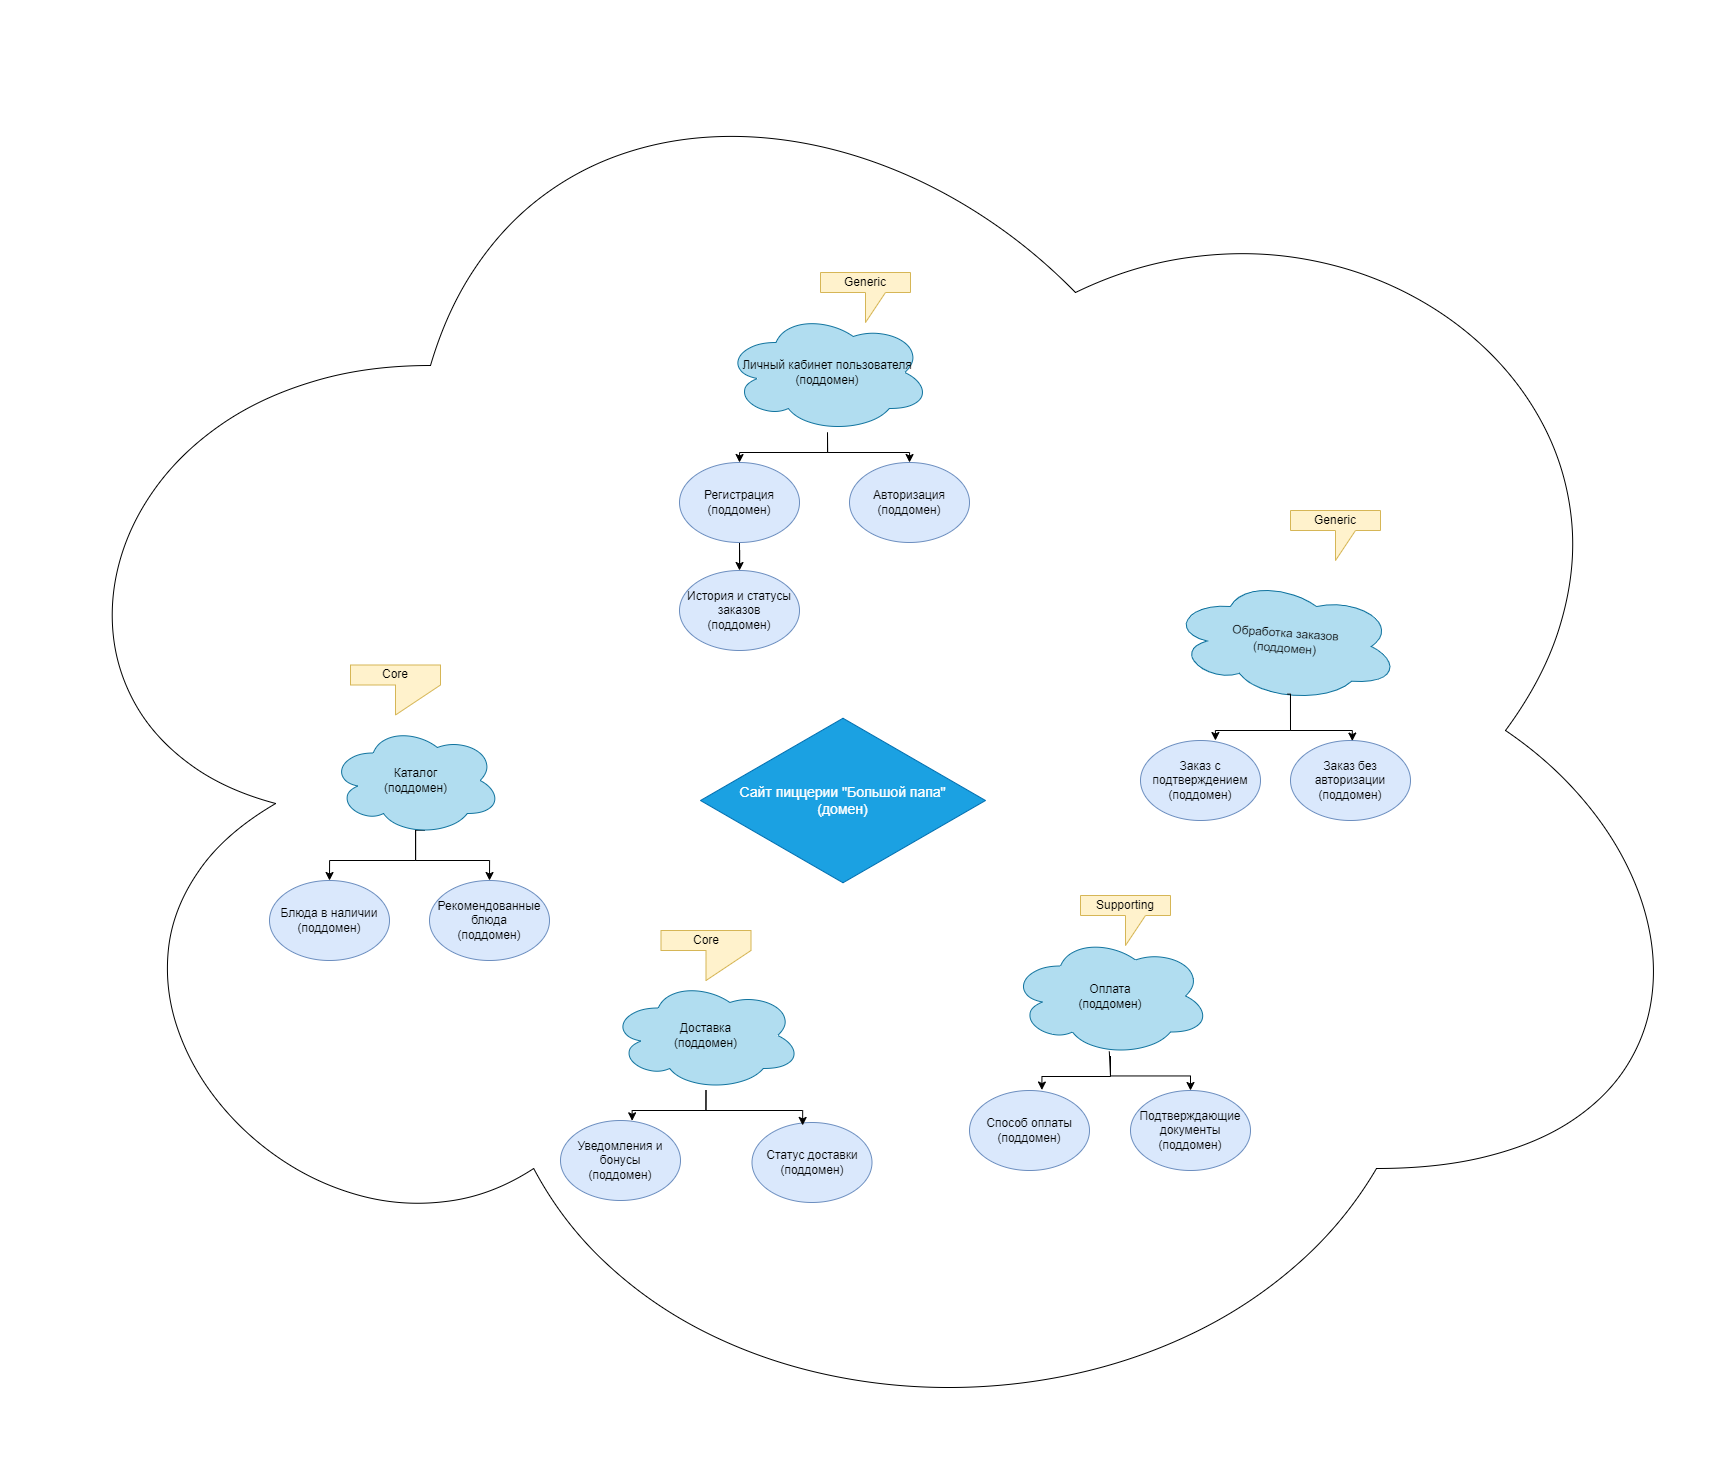

The diagram above was exported from draw.io. Its source (the exported page's mxGraphModel, read from the mxfile embedded in the PNG):
<mxGraphModel dx="3740" dy="2998" grid="1" gridSize="10" guides="1" tooltips="1" connect="1" arrows="1" fold="1" page="1" pageScale="1" pageWidth="827" pageHeight="1169" math="0" shadow="0">
  <root>
    <mxCell id="0" />
    <mxCell id="1" parent="0" />
    <mxCell id="hyHICUxbNUN0Pv_g0wRR-49" value="" style="ellipse;shape=cloud;whiteSpace=wrap;html=1;" vertex="1" parent="1">
      <mxGeometry x="-360" y="-600" width="1720" height="1460" as="geometry" />
    </mxCell>
    <mxCell id="hyHICUxbNUN0Pv_g0wRR-1" value="&lt;font style=&quot;font-size: 14px;&quot;&gt;Сайт пиццерии &quot;Большой папа&quot;&lt;br&gt;(домен)&lt;/font&gt;" style="html=1;whiteSpace=wrap;aspect=fixed;shape=isoRectangle;fillColor=#1ba1e2;strokeColor=#006EAF;fontColor=#ffffff;" vertex="1" parent="1">
      <mxGeometry x="340" y="114.5" width="285" height="171" as="geometry" />
    </mxCell>
    <mxCell id="hyHICUxbNUN0Pv_g0wRR-17" style="edgeStyle=orthogonalEdgeStyle;rounded=0;orthogonalLoop=1;jettySize=auto;html=1;exitX=0.55;exitY=0.95;exitDx=0;exitDy=0;exitPerimeter=0;" edge="1" parent="1" source="hyHICUxbNUN0Pv_g0wRR-2" target="hyHICUxbNUN0Pv_g0wRR-16">
      <mxGeometry relative="1" as="geometry">
        <Array as="points">
          <mxPoint x="55" y="260" />
          <mxPoint x="-31" y="260" />
        </Array>
      </mxGeometry>
    </mxCell>
    <mxCell id="hyHICUxbNUN0Pv_g0wRR-18" style="edgeStyle=orthogonalEdgeStyle;rounded=0;orthogonalLoop=1;jettySize=auto;html=1;exitX=0.55;exitY=0.95;exitDx=0;exitDy=0;exitPerimeter=0;" edge="1" parent="1" source="hyHICUxbNUN0Pv_g0wRR-2" target="hyHICUxbNUN0Pv_g0wRR-15">
      <mxGeometry relative="1" as="geometry">
        <mxPoint x="59" y="240" as="sourcePoint" />
        <Array as="points">
          <mxPoint x="55" y="260" />
          <mxPoint x="129" y="260" />
        </Array>
      </mxGeometry>
    </mxCell>
    <mxCell id="hyHICUxbNUN0Pv_g0wRR-2" value="Каталог&lt;br&gt;(поддомен)" style="ellipse;shape=cloud;whiteSpace=wrap;html=1;fillColor=#b1ddf0;strokeColor=#10739e;" vertex="1" parent="1">
      <mxGeometry x="-30" y="125" width="171" height="110" as="geometry" />
    </mxCell>
    <mxCell id="hyHICUxbNUN0Pv_g0wRR-21" style="edgeStyle=orthogonalEdgeStyle;rounded=0;orthogonalLoop=1;jettySize=auto;html=1;" edge="1" parent="1" source="hyHICUxbNUN0Pv_g0wRR-3" target="hyHICUxbNUN0Pv_g0wRR-19">
      <mxGeometry relative="1" as="geometry" />
    </mxCell>
    <mxCell id="hyHICUxbNUN0Pv_g0wRR-22" style="edgeStyle=orthogonalEdgeStyle;rounded=0;orthogonalLoop=1;jettySize=auto;html=1;" edge="1" parent="1" source="hyHICUxbNUN0Pv_g0wRR-3" target="hyHICUxbNUN0Pv_g0wRR-20">
      <mxGeometry relative="1" as="geometry" />
    </mxCell>
    <mxCell id="hyHICUxbNUN0Pv_g0wRR-3" value="Личный кабинет пользователя&lt;br&gt;(поддомен)" style="ellipse;shape=cloud;whiteSpace=wrap;html=1;fillColor=#b1ddf0;strokeColor=#10739e;" vertex="1" parent="1">
      <mxGeometry x="364" y="-288" width="206" height="120" as="geometry" />
    </mxCell>
    <mxCell id="hyHICUxbNUN0Pv_g0wRR-4" value="Доставка&lt;br&gt;(поддомен)" style="ellipse;shape=cloud;whiteSpace=wrap;html=1;fillColor=#b1ddf0;strokeColor=#10739e;" vertex="1" parent="1">
      <mxGeometry x="250" y="380" width="191" height="110" as="geometry" />
    </mxCell>
    <mxCell id="hyHICUxbNUN0Pv_g0wRR-45" style="edgeStyle=orthogonalEdgeStyle;rounded=0;orthogonalLoop=1;jettySize=auto;html=1;entryX=0.5;entryY=0;entryDx=0;entryDy=0;" edge="1" parent="1" source="hyHICUxbNUN0Pv_g0wRR-5" target="hyHICUxbNUN0Pv_g0wRR-43">
      <mxGeometry relative="1" as="geometry" />
    </mxCell>
    <mxCell id="hyHICUxbNUN0Pv_g0wRR-5" value="Оплата&lt;br&gt;(поддомен)" style="ellipse;shape=cloud;whiteSpace=wrap;html=1;fillColor=#b1ddf0;strokeColor=#10739e;" vertex="1" parent="1">
      <mxGeometry x="650" y="335.5" width="200" height="120" as="geometry" />
    </mxCell>
    <mxCell id="hyHICUxbNUN0Pv_g0wRR-6" value="Обработка заказов&lt;br&gt;(поддомен)" style="ellipse;shape=cloud;whiteSpace=wrap;html=1;rotation=4;fillColor=#b1ddf0;strokeColor=#10739e;" vertex="1" parent="1">
      <mxGeometry x="810" y="-20" width="230" height="120" as="geometry" />
    </mxCell>
    <mxCell id="hyHICUxbNUN0Pv_g0wRR-15" value="Рекомендованные блюда&lt;br style=&quot;border-color: var(--border-color);&quot;&gt;(поддомен)" style="ellipse;whiteSpace=wrap;html=1;fillColor=#dae8fc;strokeColor=#6c8ebf;" vertex="1" parent="1">
      <mxGeometry x="69" y="280" width="120" height="80" as="geometry" />
    </mxCell>
    <mxCell id="hyHICUxbNUN0Pv_g0wRR-16" value="Блюда в наличии&lt;br style=&quot;border-color: var(--border-color);&quot;&gt;(поддомен)" style="ellipse;whiteSpace=wrap;html=1;fillColor=#dae8fc;strokeColor=#6c8ebf;" vertex="1" parent="1">
      <mxGeometry x="-91" y="280" width="120" height="80" as="geometry" />
    </mxCell>
    <mxCell id="hyHICUxbNUN0Pv_g0wRR-35" style="edgeStyle=orthogonalEdgeStyle;rounded=0;orthogonalLoop=1;jettySize=auto;html=1;" edge="1" parent="1" source="hyHICUxbNUN0Pv_g0wRR-19" target="hyHICUxbNUN0Pv_g0wRR-34">
      <mxGeometry relative="1" as="geometry" />
    </mxCell>
    <mxCell id="hyHICUxbNUN0Pv_g0wRR-19" value="Регистрация&lt;br style=&quot;border-color: var(--border-color);&quot;&gt;(поддомен)" style="ellipse;whiteSpace=wrap;html=1;fillColor=#dae8fc;strokeColor=#6c8ebf;" vertex="1" parent="1">
      <mxGeometry x="319" y="-138" width="120" height="80" as="geometry" />
    </mxCell>
    <mxCell id="hyHICUxbNUN0Pv_g0wRR-20" value="Авторизация&lt;br style=&quot;border-color: var(--border-color);&quot;&gt;(поддомен)" style="ellipse;whiteSpace=wrap;html=1;fillColor=#dae8fc;strokeColor=#6c8ebf;" vertex="1" parent="1">
      <mxGeometry x="489" y="-138" width="120" height="80" as="geometry" />
    </mxCell>
    <mxCell id="hyHICUxbNUN0Pv_g0wRR-25" value="Generic" style="shape=callout;whiteSpace=wrap;html=1;perimeter=calloutPerimeter;fillColor=#fff2cc;strokeColor=#d6b656;" vertex="1" parent="1">
      <mxGeometry x="460" y="-328" width="90" height="50" as="geometry" />
    </mxCell>
    <mxCell id="hyHICUxbNUN0Pv_g0wRR-26" value="Статус доставки&lt;br style=&quot;border-color: var(--border-color);&quot;&gt;(поддомен)" style="ellipse;whiteSpace=wrap;html=1;fillColor=#dae8fc;strokeColor=#6c8ebf;" vertex="1" parent="1">
      <mxGeometry x="391.5" y="522" width="120" height="80" as="geometry" />
    </mxCell>
    <mxCell id="hyHICUxbNUN0Pv_g0wRR-27" value="Уведомления и бонусы&lt;br style=&quot;border-color: var(--border-color);&quot;&gt;(поддомен)" style="ellipse;whiteSpace=wrap;html=1;fillColor=#dae8fc;strokeColor=#6c8ebf;" vertex="1" parent="1">
      <mxGeometry x="200" y="520" width="120" height="80" as="geometry" />
    </mxCell>
    <mxCell id="hyHICUxbNUN0Pv_g0wRR-28" style="edgeStyle=orthogonalEdgeStyle;rounded=0;orthogonalLoop=1;jettySize=auto;html=1;entryX=0.597;entryY=0.004;entryDx=0;entryDy=0;entryPerimeter=0;" edge="1" parent="1" source="hyHICUxbNUN0Pv_g0wRR-4" target="hyHICUxbNUN0Pv_g0wRR-27">
      <mxGeometry relative="1" as="geometry" />
    </mxCell>
    <mxCell id="hyHICUxbNUN0Pv_g0wRR-29" style="edgeStyle=orthogonalEdgeStyle;rounded=0;orthogonalLoop=1;jettySize=auto;html=1;entryX=0.422;entryY=0.037;entryDx=0;entryDy=0;entryPerimeter=0;" edge="1" parent="1" source="hyHICUxbNUN0Pv_g0wRR-4" target="hyHICUxbNUN0Pv_g0wRR-26">
      <mxGeometry relative="1" as="geometry" />
    </mxCell>
    <mxCell id="hyHICUxbNUN0Pv_g0wRR-30" value="Core" style="shape=callout;whiteSpace=wrap;html=1;perimeter=calloutPerimeter;fillColor=#fff2cc;strokeColor=#d6b656;base=90;" vertex="1" parent="1">
      <mxGeometry x="300.5" y="330" width="90" height="50" as="geometry" />
    </mxCell>
    <mxCell id="hyHICUxbNUN0Pv_g0wRR-31" value="Supporting" style="shape=callout;whiteSpace=wrap;html=1;perimeter=calloutPerimeter;fillColor=#fff2cc;strokeColor=#d6b656;" vertex="1" parent="1">
      <mxGeometry x="720" y="295" width="90" height="50" as="geometry" />
    </mxCell>
    <mxCell id="hyHICUxbNUN0Pv_g0wRR-32" value="Заказ с подтверждением&lt;br style=&quot;border-color: var(--border-color);&quot;&gt;(поддомен)" style="ellipse;whiteSpace=wrap;html=1;fillColor=#dae8fc;strokeColor=#6c8ebf;" vertex="1" parent="1">
      <mxGeometry x="780" y="140" width="120" height="80" as="geometry" />
    </mxCell>
    <mxCell id="hyHICUxbNUN0Pv_g0wRR-33" value="Заказ без авторизации&lt;br style=&quot;border-color: var(--border-color);&quot;&gt;(поддомен)" style="ellipse;whiteSpace=wrap;html=1;fillColor=#dae8fc;strokeColor=#6c8ebf;" vertex="1" parent="1">
      <mxGeometry x="930" y="140" width="120" height="80" as="geometry" />
    </mxCell>
    <mxCell id="hyHICUxbNUN0Pv_g0wRR-34" value="История и статусы заказов&lt;br style=&quot;border-color: var(--border-color);&quot;&gt;(поддомен)" style="ellipse;whiteSpace=wrap;html=1;fillColor=#dae8fc;strokeColor=#6c8ebf;" vertex="1" parent="1">
      <mxGeometry x="319" y="-30" width="120" height="80" as="geometry" />
    </mxCell>
    <mxCell id="hyHICUxbNUN0Pv_g0wRR-40" style="edgeStyle=orthogonalEdgeStyle;rounded=0;orthogonalLoop=1;jettySize=auto;html=1;entryX=0.515;entryY=0.007;entryDx=0;entryDy=0;entryPerimeter=0;exitX=0.525;exitY=0.945;exitDx=0;exitDy=0;exitPerimeter=0;" edge="1" parent="1" source="hyHICUxbNUN0Pv_g0wRR-6" target="hyHICUxbNUN0Pv_g0wRR-33">
      <mxGeometry relative="1" as="geometry">
        <Array as="points">
          <mxPoint x="930" y="94" />
          <mxPoint x="930" y="130" />
          <mxPoint x="992" y="130" />
        </Array>
      </mxGeometry>
    </mxCell>
    <mxCell id="hyHICUxbNUN0Pv_g0wRR-41" style="edgeStyle=orthogonalEdgeStyle;rounded=0;orthogonalLoop=1;jettySize=auto;html=1;exitX=0.536;exitY=0.955;exitDx=0;exitDy=0;exitPerimeter=0;entryX=0.612;entryY=-0.026;entryDx=0;entryDy=0;entryPerimeter=0;" edge="1" parent="1">
      <mxGeometry relative="1" as="geometry">
        <mxPoint x="929.951126869722" y="97.12458074678769" as="sourcePoint" />
        <mxPoint x="854.94" y="140.00000000000009" as="targetPoint" />
        <Array as="points">
          <mxPoint x="930" y="130" />
          <mxPoint x="855" y="130" />
        </Array>
      </mxGeometry>
    </mxCell>
    <mxCell id="hyHICUxbNUN0Pv_g0wRR-42" value="Способ оплаты&lt;br style=&quot;border-color: var(--border-color);&quot;&gt;(поддомен)" style="ellipse;whiteSpace=wrap;html=1;fillColor=#dae8fc;strokeColor=#6c8ebf;" vertex="1" parent="1">
      <mxGeometry x="609" y="490" width="120" height="80" as="geometry" />
    </mxCell>
    <mxCell id="hyHICUxbNUN0Pv_g0wRR-43" value="Подтверждающие документы&lt;br style=&quot;border-color: var(--border-color);&quot;&gt;(поддомен)" style="ellipse;whiteSpace=wrap;html=1;fillColor=#dae8fc;strokeColor=#6c8ebf;" vertex="1" parent="1">
      <mxGeometry x="770" y="490" width="120" height="80" as="geometry" />
    </mxCell>
    <mxCell id="hyHICUxbNUN0Pv_g0wRR-44" style="edgeStyle=orthogonalEdgeStyle;rounded=0;orthogonalLoop=1;jettySize=auto;html=1;entryX=0.603;entryY=-0.006;entryDx=0;entryDy=0;entryPerimeter=0;exitX=0.494;exitY=0.962;exitDx=0;exitDy=0;exitPerimeter=0;" edge="1" parent="1" source="hyHICUxbNUN0Pv_g0wRR-5" target="hyHICUxbNUN0Pv_g0wRR-42">
      <mxGeometry relative="1" as="geometry">
        <Array as="points">
          <mxPoint x="750" y="451" />
          <mxPoint x="750" y="476" />
          <mxPoint x="681" y="476" />
        </Array>
      </mxGeometry>
    </mxCell>
    <mxCell id="hyHICUxbNUN0Pv_g0wRR-47" value="Core" style="shape=callout;whiteSpace=wrap;html=1;perimeter=calloutPerimeter;fillColor=#fff2cc;strokeColor=#d6b656;base=90;" vertex="1" parent="1">
      <mxGeometry x="-10" y="64.5" width="90" height="50" as="geometry" />
    </mxCell>
    <mxCell id="hyHICUxbNUN0Pv_g0wRR-48" value="Generic" style="shape=callout;whiteSpace=wrap;html=1;perimeter=calloutPerimeter;fillColor=#fff2cc;strokeColor=#d6b656;" vertex="1" parent="1">
      <mxGeometry x="930" y="-90" width="90" height="50" as="geometry" />
    </mxCell>
  </root>
</mxGraphModel>